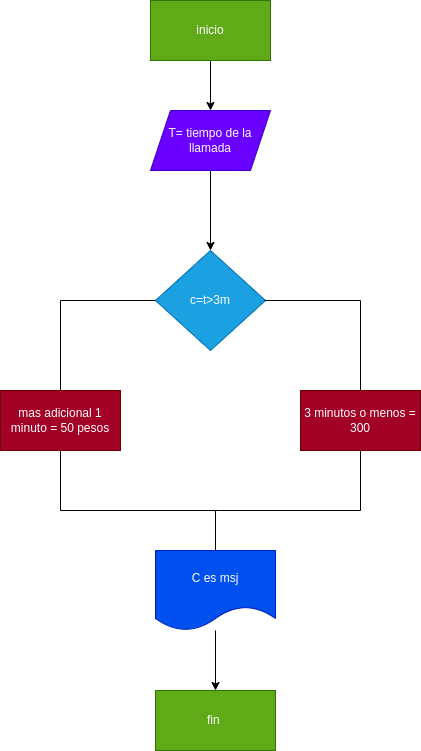

The diagram above was exported from draw.io. Its source (the exported page's mxGraphModel, read from the mxfile embedded in the PNG):
<mxGraphModel dx="638" dy="411" grid="1" gridSize="10" guides="1" tooltips="1" connect="1" arrows="1" fold="1" page="1" pageScale="1" pageWidth="827" pageHeight="1169" math="0" shadow="0">
  <root>
    <mxCell id="0" />
    <mxCell id="1" parent="0" />
    <mxCell id="4" value="" style="edgeStyle=none;html=1;" edge="1" parent="1" source="2">
      <mxGeometry relative="1" as="geometry">
        <mxPoint x="310" y="120" as="targetPoint" />
      </mxGeometry>
    </mxCell>
    <mxCell id="2" value="inicio" style="rounded=0;whiteSpace=wrap;html=1;fillColor=#60a917;fontColor=#ffffff;strokeColor=#2D7600;" vertex="1" parent="1">
      <mxGeometry x="250" y="10" width="120" height="60" as="geometry" />
    </mxCell>
    <mxCell id="6" value="" style="edgeStyle=none;html=1;" edge="1" parent="1" source="3">
      <mxGeometry relative="1" as="geometry">
        <mxPoint x="310" y="260" as="targetPoint" />
      </mxGeometry>
    </mxCell>
    <mxCell id="3" value="T= tiempo de la llamada" style="shape=parallelogram;perimeter=parallelogramPerimeter;whiteSpace=wrap;html=1;fixedSize=1;fillColor=#6a00ff;fontColor=#ffffff;strokeColor=#3700CC;" vertex="1" parent="1">
      <mxGeometry x="250" y="120" width="120" height="60" as="geometry" />
    </mxCell>
    <mxCell id="7" value="c=t&amp;gt;3m" style="rhombus;whiteSpace=wrap;html=1;fillColor=#1ba1e2;fontColor=#ffffff;strokeColor=#006EAF;" vertex="1" parent="1">
      <mxGeometry x="255" y="260" width="110" height="100" as="geometry" />
    </mxCell>
    <mxCell id="8" value="" style="endArrow=none;html=1;" edge="1" parent="1">
      <mxGeometry width="50" height="50" relative="1" as="geometry">
        <mxPoint x="160" y="310" as="sourcePoint" />
        <mxPoint x="255" y="310" as="targetPoint" />
      </mxGeometry>
    </mxCell>
    <mxCell id="9" value="" style="endArrow=none;html=1;" edge="1" parent="1">
      <mxGeometry width="50" height="50" relative="1" as="geometry">
        <mxPoint x="364" y="310" as="sourcePoint" />
        <mxPoint x="460" y="310" as="targetPoint" />
      </mxGeometry>
    </mxCell>
    <mxCell id="10" value="" style="endArrow=none;html=1;" edge="1" parent="1">
      <mxGeometry width="50" height="50" relative="1" as="geometry">
        <mxPoint x="160" y="400" as="sourcePoint" />
        <mxPoint x="160" y="310" as="targetPoint" />
      </mxGeometry>
    </mxCell>
    <mxCell id="11" value="" style="endArrow=none;html=1;" edge="1" parent="1">
      <mxGeometry width="50" height="50" relative="1" as="geometry">
        <mxPoint x="460" y="400" as="sourcePoint" />
        <mxPoint x="460" y="310" as="targetPoint" />
      </mxGeometry>
    </mxCell>
    <mxCell id="12" value="mas adicional 1 minuto = 50 pesos" style="rounded=0;whiteSpace=wrap;html=1;fillColor=#a20025;fontColor=#ffffff;strokeColor=#6F0000;" vertex="1" parent="1">
      <mxGeometry x="100" y="400" width="120" height="60" as="geometry" />
    </mxCell>
    <mxCell id="13" value="3 minutos o menos = 300" style="rounded=0;whiteSpace=wrap;html=1;fillColor=#a20025;fontColor=#ffffff;strokeColor=#6F0000;" vertex="1" parent="1">
      <mxGeometry x="400" y="400" width="120" height="60" as="geometry" />
    </mxCell>
    <mxCell id="19" value="" style="edgeStyle=none;html=1;" edge="1" parent="1" source="14" target="18">
      <mxGeometry relative="1" as="geometry" />
    </mxCell>
    <mxCell id="14" value="C es msj" style="shape=document;whiteSpace=wrap;html=1;boundedLbl=1;fillColor=#0050ef;fontColor=#ffffff;strokeColor=#001DBC;" vertex="1" parent="1">
      <mxGeometry x="255" y="560" width="120" height="80" as="geometry" />
    </mxCell>
    <mxCell id="18" value="fin&amp;nbsp;" style="rounded=0;whiteSpace=wrap;html=1;fillColor=#60a917;fontColor=#ffffff;strokeColor=#2D7600;" vertex="1" parent="1">
      <mxGeometry x="255" y="700" width="120" height="60" as="geometry" />
    </mxCell>
    <mxCell id="20" value="" style="endArrow=none;html=1;" edge="1" parent="1">
      <mxGeometry width="50" height="50" relative="1" as="geometry">
        <mxPoint x="160" y="520" as="sourcePoint" />
        <mxPoint x="160" y="460" as="targetPoint" />
      </mxGeometry>
    </mxCell>
    <mxCell id="21" value="" style="endArrow=none;html=1;entryX=0.5;entryY=1;entryDx=0;entryDy=0;" edge="1" parent="1" target="13">
      <mxGeometry width="50" height="50" relative="1" as="geometry">
        <mxPoint x="460" y="520" as="sourcePoint" />
        <mxPoint x="350" y="550" as="targetPoint" />
        <Array as="points" />
      </mxGeometry>
    </mxCell>
    <mxCell id="22" value="" style="endArrow=none;html=1;" edge="1" parent="1">
      <mxGeometry width="50" height="50" relative="1" as="geometry">
        <mxPoint x="160" y="520" as="sourcePoint" />
        <mxPoint x="320" y="520" as="targetPoint" />
      </mxGeometry>
    </mxCell>
    <mxCell id="23" value="" style="endArrow=none;html=1;" edge="1" parent="1">
      <mxGeometry width="50" height="50" relative="1" as="geometry">
        <mxPoint x="320" y="520" as="sourcePoint" />
        <mxPoint x="460" y="520" as="targetPoint" />
      </mxGeometry>
    </mxCell>
    <mxCell id="24" value="" style="endArrow=none;html=1;" edge="1" parent="1" source="14">
      <mxGeometry width="50" height="50" relative="1" as="geometry">
        <mxPoint x="270" y="570" as="sourcePoint" />
        <mxPoint x="315" y="520" as="targetPoint" />
      </mxGeometry>
    </mxCell>
  </root>
</mxGraphModel>